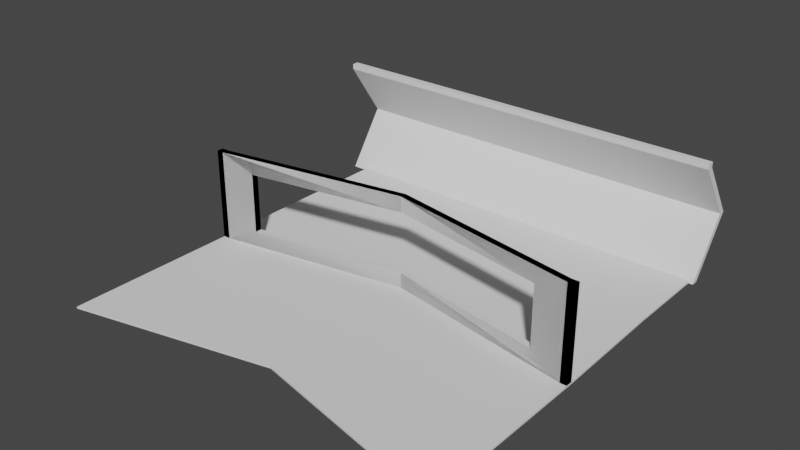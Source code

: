 # Source: Chapter1MainMenuHall.blend  (saved by Blender 3.6.11; exported with 4.5.12 LTS)
import bpy
from mathutils import Matrix  # noqa: F401  (used for matrix-valued properties, if any)

bpy.ops.wm.read_factory_settings(use_empty=True)
scene = bpy.context.scene
scene.name = 'Scene'

# ---- collections
col_collection = bpy.data.collections.new('Collection'); scene.collection.children.link(col_collection)

# ---- world
world_world = bpy.data.worlds.new('World'); scene.world = world_world
world_world.use_nodes = True; world_world.node_tree.nodes.clear()
_N = world_world.node_tree.nodes; _L = world_world.node_tree.links
n0 = _N.new('ShaderNodeOutputWorld'); n0.name = 'World Output'; n0.location = (300, 300)
n1 = _N.new('ShaderNodeBackground'); n1.name = 'Background'; n1.location = (10, 300)
n1.inputs[0].default_value = (0.05088, 0.05088, 0.05088, 1.0)
_L.new(n1.outputs[0], n0.inputs[0])
n0.is_active_output = True
world_world.color = (0.05088, 0.05088, 0.05088)
world_world.use_sun_shadow = False
world_world.sun_shadow_jitter_overblur = 0.0

# ---- meshes
me_plane = bpy.data.meshes.new('Plane')
me_plane.from_pydata([(-0.7185, -0.8094, 0.0), (0.7185, -0.8094, 0.0), (-1.0, 1.0, 0.0), (1.0, 1.0, 0.0), (-0.7185, -0.2815, 0.0), (0.0, -1.097, 0.0), (0.7185, -0.2815, 0.0), (0.0, 0.5, 0.0), (0.0, -0.2815, 0.0), (-1.0, 1.0, -0.02), (1.0, 1.0, -0.02), (-0.9655, -0.0345, -0.02), (0.9655, -0.0345, -0.02), (0.0, 0.5, -0.02), (0.0, -0.0345, -0.02), (-1.0, 0.0, 0.0), (-1.0, -1.0, 0.0), (0.0, -1.4, 0.0), (1.0, -1.0, 0.0), (1.0, 0.0, 0.0), (0.0, 0.0, 0.0), (-1.0, 0.0, -0.02), (1.0, 0.0, -0.02), (0.0, 0.0, -0.02), (0.0, -1.4, -0.02), (1.0, -1.0, -0.02), (-1.0, -1.0, -0.02), (0.0, -1.363, -0.02), (0.9655, -0.9766, -0.02), (-0.9655, -0.9766, -0.02)], [], [(20, 19, 3, 7), (15, 20, 7, 2), (0, 5, 8, 4), (5, 1, 6, 8), (23, 13, 10, 22), (21, 9, 13, 23), (29, 11, 14, 27), (27, 14, 12, 28), (16, 15, 21, 26), (18, 17, 24, 25), (3, 19, 22, 10), (2, 7, 13, 9), (15, 2, 9, 21), (17, 16, 26, 24), (19, 18, 25, 22), (7, 3, 10, 13), (0, 4, 15, 16), (1, 5, 17, 18), (5, 0, 16, 17), (6, 1, 18, 19), (4, 8, 20, 15), (8, 6, 19, 20), (11, 29, 26, 21), (28, 12, 22, 25), (14, 11, 21, 23), (12, 14, 23, 22)])
_uv = me_plane.uv_layers.new(name='UVMap')
_uv.uv.foreach_set('vector', [0.5, 0.5, 1.0, 0.5, 1.0, 1.0, 0.5, 1.0, 0.0, 0.5, 0.5, 0.5, 0.5, 1.0, 0.0, 1.0, 0.1408, 0.131, 0.5, 0.1083, 0.5, 0.3994, 0.1408, 0.3732, 0.5, 0.1083, 0.8592, 0.131, 0.8592, 0.3732, 0.5, 0.3994, 0.5, 0.5, 0.5, 1.0, 1.0, 1.0, 1.0, 0.5, 0.0, 0.5, 0.0, 1.0, 0.5, 1.0, 0.5, 0.5, 0.01725, 0.01682, 0.01725, 0.4838, 0.5, 0.4877, 0.5, 0.01327, 0.5, 0.01327, 0.5, 0.4877, 0.9827, 0.4838, 0.9827, 0.01682, 0.0, 0.0, 0.0, 0.5, 0.0, 0.5, 0.0, 0.0, 1.0, 0.0, 0.5, 0.0, 0.5, 0.0, 1.0, 0.0, 1.0, 1.0, 1.0, 0.5, 1.0, 0.5, 1.0, 1.0, 0.0, 1.0, 0.5, 1.0, 0.5, 1.0, 0.0, 1.0, 0.0, 0.5, 0.0, 1.0, 0.0, 1.0, 0.0, 0.5, 0.5, 0.0, 0.0, 0.0, 0.0, 0.0, 0.5, 0.0, 1.0, 0.5, 1.0, 0.0, 1.0, 0.0, 1.0, 0.5, 0.5, 1.0, 1.0, 1.0, 1.0, 1.0, 0.5, 1.0, 0.1408, 0.131, 0.1408, 0.3732, 0.0, 0.5, 0.0, 0.0, 0.8592, 0.131, 0.5, 0.1083, 0.5, 0.0, 1.0, 0.0, 0.5, 0.1083, 0.1408, 0.131, 0.0, 0.0, 0.5, 0.0, 0.8592, 0.3732, 0.8592, 0.131, 1.0, 0.0, 1.0, 0.5, 0.1408, 0.3732, 0.5, 0.3994, 0.5, 0.5, 0.0, 0.5, 0.5, 0.3994, 0.8592, 0.3732, 1.0, 0.5, 0.5, 0.5, 0.01725, 0.4838, 0.01725, 0.01682, 0.0, 0.0, 0.0, 0.5, 0.9827, 0.01682, 0.9827, 0.4838, 1.0, 0.5, 1.0, 0.0, 0.5, 0.4877, 0.01725, 0.4838, 0.0, 0.5, 0.5, 0.5, 0.9827, 0.4838, 0.5, 0.4877, 0.5, 0.5, 1.0, 0.5])
me_plane.update()
me_plane_001 = bpy.data.meshes.new('Plane.001')
me_plane_001.from_pydata([(-1.0, -1.0, 0.0), (1.0, -1.0, 0.0), (1.0, 1.414, 0.0), (-1.0, 0.0, 0.0), (0.0, -1.0, 0.0), (1.0, 0.0, 0.0), (0.0, 0.0, 0.0), (-1.0, -1.0, -0.02), (1.0, -1.0, -0.02), (1.0, 1.414, -0.02), (-1.0, 0.0, -0.02), (0.0, -1.0, -0.02), (1.0, 0.0, -0.02), (0.0, 0.0, -0.02), (-0.005922, 1.014, 0.0), (-0.005922, 1.014, -0.02), (-1.012, 1.414, 0.0), (-1.012, 1.414, -0.02), (0.6386, 1.27, 0.0), (0.6386, 1.27, -0.02), (-0.005919, 1.014, 0.0), (-0.005919, 1.014, -0.02)], [], [(20, 6, 5, 2, 18), (3, 6, 20, 14, 16), (0, 4, 6, 3), (4, 1, 5, 6), (9, 12, 13, 21, 19), (13, 10, 17, 15, 21), (7, 10, 13, 11), (11, 13, 12, 8), (0, 3, 10, 7), (1, 4, 11, 8), (2, 5, 12, 9), (10, 3, 16, 17), (4, 0, 7, 11), (5, 1, 8, 12), (18, 2, 9, 19), (19, 21, 15, 14, 20, 18), (16, 14, 15, 17)])
_uv = me_plane_001.uv_layers.new(name='UVMap')
_uv.uv.foreach_set('vector', [0.5, 1.0, 0.5, 0.5, 1.0, 0.5, 1.0, 1.0, 0.8204, 1.0, 0.0, 0.5, 0.5, 0.5, 0.5, 1.0, 0.5, 1.0, 0.0, 1.0, 0.0, 0.0, 0.5, 0.0, 0.5, 0.5, 0.0, 0.5, 0.5, 0.0, 1.0, 0.0, 1.0, 0.5, 0.5, 0.5, 1.0, 1.0, 1.0, 0.5, 0.5, 0.5, 0.5, 1.0, 0.8204, 1.0, 0.5, 0.5, 0.0, 0.5, 0.0, 1.0, 0.5, 1.0, 0.5, 1.0, 0.0, 0.0, 0.0, 0.5, 0.5, 0.5, 0.5, 0.0, 0.5, 0.0, 0.5, 0.5, 1.0, 0.5, 1.0, 0.0, 0.0, 0.0, 0.0, 0.5, 0.0, 0.5, 0.0, 0.0, 1.0, 0.0, 0.5, 0.0, 0.5, 0.0, 1.0, 0.0, 1.0, 1.0, 1.0, 0.5, 1.0, 0.5, 1.0, 1.0, 0.0, 0.5, 0.0, 0.5, 0.0, 1.0, 0.0, 1.0, 0.5, 0.0, 0.0, 0.0, 0.0, 0.0, 0.5, 0.0, 1.0, 0.5, 1.0, 0.0, 1.0, 0.0, 1.0, 0.5, 0.8204, 1.0, 1.0, 1.0, 1.0, 1.0, 0.8204, 1.0, 0.8204, 0.0, 0.5, 0.0, 0.5, 0.0, 0.5, 0.0, 0.5, 0.0, 0.8204, 0.0, 3.368e-06, 0.0, 0.5, 0.0, 0.5, 0.0, 3.359e-06, 0.0])
me_plane_001.update()
me_plane_002 = bpy.data.meshes.new('Plane.002')
me_plane_002.from_pydata([(-0.8005, -1.043, -0.1977), (0.8005, -1.043, -0.1977), (0.0, -1.363, -0.1977), (-0.8005, -1.12, -0.8825), (0.8005, -1.12, -0.8825), (0.0, -1.44, -0.8825), (-0.8005, -1.12, -0.1977), (0.8005, -1.12, -0.1977), (0.0, -1.44, -0.1977), (0.0, -1.363, -0.8825), (0.8005, -1.043, -0.8825), (-0.8005, -1.043, -0.8825), (-0.9655, -1.054, -1.06), (0.9655, -1.054, -1.06), (-0.9655, -1.054, -0.02), (0.0, -1.363, -0.02), (0.9655, -0.9766, -0.02), (-0.9655, -0.9766, -0.02), (0.9655, -1.054, -0.02), (0.0, -1.44, -0.02), (0.0, -1.44, -1.06), (0.0, -1.363, -1.06), (0.9655, -0.9766, -1.06), (-0.9655, -0.9766, -1.06), (-0.9997, -1.054, -1.06), (-0.9997, -0.9766, -1.06), (-0.9997, -1.054, -0.02), (-0.9997, -0.9766, -0.02), (1.003, -0.9766, -0.02), (1.003, -1.054, -0.02), (1.003, -1.054, -1.06), (1.003, -0.9766, -1.06), (-0.8005, -1.043, -0.1977), (0.8005, -1.043, -0.1977), (0.0, -1.363, -0.1978), (-0.8005, -1.12, -0.8825), (0.8005, -1.12, -0.8825), (0.0, -1.44, -0.8825), (-0.8005, -1.12, -0.1977), (0.8005, -1.12, -0.1977), (0.0, -1.44, -0.1978), (0.0, -1.363, -0.8825), (0.8005, -1.043, -0.8825), (-0.8005, -1.043, -0.8825), (-0.9655, -1.054, -1.06), (0.9655, -1.054, -1.06), (-0.9655, -1.054, -0.01999), (0.0, -1.363, -0.01999), (0.9655, -0.9766, -0.01999), (-0.9655, -0.9766, -0.01999), (0.9655, -1.054, -0.01999), (1.979e-14, -1.44, -0.01999), (0.0, -1.44, -1.06), (0.0, -1.363, -1.06), (0.9655, -0.9766, -1.06), (-0.9655, -0.9766, -1.06), (-0.9997, -1.054, -1.06), (-0.9997, -0.9766, -1.06), (-0.9997, -1.054, -0.01999), (-0.9997, -0.9766, -0.01999), (1.003, -0.9766, -0.01999), (1.003, -1.054, -0.01999), (1.003, -1.054, -1.06), (1.003, -0.9766, -1.06)], [], [(3, 5, 20, 12), (7, 8, 19, 18), (5, 4, 13, 20), (8, 6, 14, 19), (1, 2, 8, 7), (15, 16, 18, 19), (1, 16, 15, 2), (2, 15, 17, 0), (12, 23, 25, 24), (11, 9, 5, 3), (4, 7, 18, 13), (9, 21, 22, 10), (11, 23, 21, 9), (6, 3, 12, 14), (0, 17, 23, 11), (10, 22, 16, 1), (22, 21, 20, 13), (16, 22, 31, 28), (2, 0, 6, 8), (17, 15, 19, 14), (0, 11, 3, 6), (21, 23, 12, 20), (9, 10, 4, 5), (10, 1, 7, 4), (25, 27, 26, 24), (17, 14, 26, 27), (14, 12, 24, 26), (23, 17, 27, 25), (28, 31, 30, 29), (13, 18, 29, 30), (22, 13, 30, 31), (18, 16, 28, 29), (35, 44, 52, 37), (39, 50, 51, 40), (37, 52, 45, 36), (40, 51, 46, 38), (33, 39, 40, 34), (47, 51, 50, 48), (33, 34, 47, 48), (34, 32, 49, 47), (44, 56, 57, 55), (43, 35, 37, 41), (36, 45, 50, 39), (41, 42, 54, 53), (43, 41, 53, 55), (38, 46, 44, 35), (32, 43, 55, 49), (42, 33, 48, 54), (54, 45, 52, 53), (48, 60, 63, 54), (34, 40, 38, 32), (49, 46, 51, 47), (32, 38, 35, 43), (53, 52, 44, 55), (41, 37, 36, 42), (42, 36, 39, 33), (57, 56, 58, 59), (49, 59, 58, 46), (46, 58, 56, 44), (55, 57, 59, 49), (60, 61, 62, 63), (45, 62, 61, 50), (54, 63, 62, 45), (50, 61, 60, 48)])
_uv = me_plane_002.uv_layers.new(name='UVMap')
_uv.uv.foreach_set('vector', [0.09977, 0.01621, 0.5, 0.01327, 0.5, 0.01327, 0.01725, 0.01682, 0.9002, 0.01621, 0.5, 0.01327, 0.5, 0.01327, 0.9827, 0.01682, 0.5, 0.01327, 0.9002, 0.01621, 0.9827, 0.01682, 0.5, 0.01327, 0.5, 0.01327, 0.09977, 0.01621, 0.01725, 0.01682, 0.5, 0.01327, 0.9002, 0.01621, 0.5, 0.01327, 0.5, 0.01327, 0.9002, 0.01621, 0.5, 0.01327, 0.9827, 0.01682, 0.9827, 0.01682, 0.5, 0.01327, 0.9002, 0.01621, 0.9827, 0.01682, 0.5, 0.01327, 0.5, 0.01327, 0.5, 0.01327, 0.5, 0.01327, 0.01725, 0.01682, 0.09977, 0.01621, 0.01725, 0.01682, 0.01725, 0.01682, 0.01725, 0.01682, 0.01725, 0.01682, 0.09977, 0.01621, 0.5, 0.01327, 0.5, 0.01327, 0.09977, 0.01621, 0.9002, 0.01621, 0.9002, 0.01621, 0.9827, 0.01682, 0.9827, 0.01682, 0.5, 0.01327, 0.5, 0.01327, 0.9827, 0.01682, 0.9002, 0.01621, 0.09977, 0.01621, 0.01725, 0.01682, 0.5, 0.01327, 0.5, 0.01327, 0.09977, 0.01621, 0.09977, 0.01621, 0.01725, 0.01682, 0.01725, 0.01682, 0.09977, 0.01621, 0.01725, 0.01682, 0.01725, 0.01682, 0.09977, 0.01621, 0.9002, 0.01621, 0.9827, 0.01682, 0.9827, 0.01682, 0.9002, 0.01621, 0.9827, 0.01682, 0.5, 0.01327, 0.5, 0.01327, 0.9827, 0.01682, 0.9827, 0.01682, 0.9827, 0.01682, 0.9827, 0.01682, 0.9827, 0.01682, 0.5, 0.01327, 0.09977, 0.01621, 0.09977, 0.01621, 0.5, 0.01327, 0.01725, 0.01682, 0.5, 0.01327, 0.5, 0.01327, 0.01725, 0.01682, 0.09977, 0.01621, 0.09977, 0.01621, 0.09977, 0.01621, 0.09977, 0.01621, 0.5, 0.01327, 0.01725, 0.01682, 0.01725, 0.01682, 0.5, 0.01327, 0.5, 0.01327, 0.9002, 0.01621, 0.9002, 0.01621, 0.5, 0.01327, 0.9002, 0.01621, 0.9002, 0.01621, 0.9002, 0.01621, 0.9002, 0.01621, 0.01725, 0.01682, 0.01725, 0.01682, 0.01725, 0.01682, 0.01725, 0.01682, 0.01725, 0.01682, 0.01725, 0.01682, 0.01725, 0.01682, 0.01725, 0.01682, 0.01725, 0.01682, 0.01725, 0.01682, 0.01725, 0.01682, 0.01725, 0.01682, 0.01725, 0.01682, 0.01725, 0.01682, 0.01725, 0.01682, 0.01725, 0.01682, 0.9827, 0.01682, 0.9827, 0.01682, 0.9827, 0.01682, 0.9827, 0.01682, 0.9827, 0.01682, 0.9827, 0.01682, 0.9827, 0.01682, 0.9827, 0.01682, 0.9827, 0.01682, 0.9827, 0.01682, 0.9827, 0.01682, 0.9827, 0.01682, 0.9827, 0.01682, 0.9827, 0.01682, 0.9827, 0.01682, 0.9827, 0.01682, 0.09977, 0.01621, 0.01725, 0.01682, 0.5, 0.01327, 0.5, 0.01327, 0.9002, 0.01621, 0.9827, 0.01682, 0.5, 0.01327, 0.5, 0.01327, 0.5, 0.01327, 0.5, 0.01327, 0.9827, 0.01682, 0.9002, 0.01621, 0.5, 0.01327, 0.5, 0.01327, 0.01725, 0.01682, 0.09977, 0.01621, 0.9002, 0.01621, 0.9002, 0.01621, 0.5, 0.01327, 0.5, 0.01327, 0.5, 0.01327, 0.5, 0.01327, 0.9827, 0.01682, 0.9827, 0.01682, 0.9002, 0.01621, 0.5, 0.01327, 0.5, 0.01327, 0.9827, 0.01682, 0.5, 0.01327, 0.09977, 0.01621, 0.01725, 0.01682, 0.5, 0.01327, 0.01725, 0.01682, 0.01725, 0.01682, 0.01725, 0.01682, 0.01725, 0.01682, 0.09977, 0.01621, 0.09977, 0.01621, 0.5, 0.01327, 0.5, 0.01327, 0.9002, 0.01621, 0.9827, 0.01682, 0.9827, 0.01682, 0.9002, 0.01621, 0.5, 0.01327, 0.9002, 0.01621, 0.9827, 0.01682, 0.5, 0.01327, 0.09977, 0.01621, 0.5, 0.01327, 0.5, 0.01327, 0.01725, 0.01682, 0.09977, 0.01621, 0.01725, 0.01682, 0.01725, 0.01682, 0.09977, 0.01621, 0.09977, 0.01621, 0.09977, 0.01621, 0.01725, 0.01682, 0.01725, 0.01682, 0.9002, 0.01621, 0.9002, 0.01621, 0.9827, 0.01682, 0.9827, 0.01682, 0.9827, 0.01682, 0.9827, 0.01682, 0.5, 0.01327, 0.5, 0.01327, 0.9827, 0.01682, 0.9827, 0.01682, 0.9827, 0.01682, 0.9827, 0.01682, 0.5, 0.01327, 0.5, 0.01327, 0.09977, 0.01621, 0.09977, 0.01621, 0.01725, 0.01682, 0.01725, 0.01682, 0.5, 0.01327, 0.5, 0.01327, 0.09977, 0.01621, 0.09977, 0.01621, 0.09977, 0.01621, 0.09977, 0.01621, 0.5, 0.01327, 0.5, 0.01327, 0.01725, 0.01682, 0.01725, 0.01682, 0.5, 0.01327, 0.5, 0.01327, 0.9002, 0.01621, 0.9002, 0.01621, 0.9002, 0.01621, 0.9002, 0.01621, 0.9002, 0.01621, 0.9002, 0.01621, 0.01725, 0.01682, 0.01725, 0.01682, 0.01725, 0.01682, 0.01725, 0.01682, 0.01725, 0.01682, 0.01725, 0.01682, 0.01725, 0.01682, 0.01725, 0.01682, 0.01725, 0.01682, 0.01725, 0.01682, 0.01725, 0.01682, 0.01725, 0.01682, 0.01725, 0.01682, 0.01725, 0.01682, 0.01725, 0.01682, 0.01725, 0.01682, 0.9827, 0.01682, 0.9827, 0.01682, 0.9827, 0.01682, 0.9827, 0.01682, 0.9827, 0.01682, 0.9827, 0.01682, 0.9827, 0.01682, 0.9827, 0.01682, 0.9827, 0.01682, 0.9827, 0.01682, 0.9827, 0.01682, 0.9827, 0.01682, 0.9827, 0.01682, 0.9827, 0.01682, 0.9827, 0.01682, 0.9827, 0.01682])
me_plane_002.update()
me_cube_003 = bpy.data.meshes.new('Cube.003')
me_cube_003.from_pydata([(-1.0, -1.0, -1.0), (-1.0, -1.0, 1.0), (-1.0, 1.0, -1.0), (-1.0, 1.0, 1.0), (1.0, -1.0, -1.0), (1.0, -1.0, 1.0), (1.0, 1.0, -1.0), (1.0, 1.0, 1.0), (-1.0, 0.0, -1.0), (-1.0, 10.61, 0.0), (-1.0, 12.61, 0.0), (0.0, 1.0, -1.0), (0.0, 1.0, 1.0), (1.0, 12.61, 0.0), (1.0, 0.0, -1.0), (1.0, 0.0, 1.0), (1.0, 10.61, 0.0), (0.0, -1.0, -1.0), (0.0, -1.0, 1.0), (0.0, 0.0, -1.0), (0.0, 10.61, 0.0), (0.0, 12.61, 0.0), (-1.0, 1.0, 1.096), (0.0, 1.0, 1.096), (1.0, 1.0, 1.096), (1.0, 0.0, 1.096), (1.0, -1.0, 1.096), (0.0, -1.0, 1.096), (-1.0, -1.0, 1.096), (0.0, 0.0, 1.096)], [], [(23, 22, 28, 27, 29), (21, 12, 7, 13), (20, 18, 1, 9), (19, 14, 4, 17), (6, 13, 16, 4, 14), (7, 12, 23, 24), (15, 7, 24, 25), (8, 19, 17, 0), (2, 11, 19, 8), (11, 6, 14, 19), (17, 20, 9, 0), (4, 16, 20, 17), (16, 5, 18, 20), (13, 7, 15, 5, 16), (11, 21, 13, 6), (2, 10, 21, 11), (10, 3, 12, 21), (9, 1, 3, 10), (3, 1, 28, 22), (25, 29, 27, 26), (24, 23, 29, 25), (5, 15, 25, 26), (12, 3, 22, 23), (18, 5, 26, 27, 28, 1), (0, 9, 10, 2, 8)])
_uv = me_cube_003.uv_layers.new(name='UVMap')
_uv.uv.foreach_set('vector', [0.75, 0.5, 0.875, 0.5, 0.875, 0.75, 0.75, 0.75, 0.75, 0.625, 0.5, 0.375, 0.625, 0.375, 0.625, 0.5, 0.5, 0.5, 0.5, 0.875, 0.625, 0.875, 0.625, 1.0, 0.5, 1.0, 0.25, 0.625, 0.375, 0.625, 0.375, 0.75, 0.25, 0.75, 0.375, 0.5, 0.5, 0.5, 0.5, 0.75, 0.375, 0.75, 0.375, 0.625, 0.625, 0.5, 0.625, 0.375, 0.625, 0.375, 0.625, 0.5, 0.625, 0.625, 0.625, 0.5, 0.625, 0.5, 0.625, 0.625, 0.125, 0.625, 0.25, 0.625, 0.25, 0.75, 0.125, 0.75, 0.125, 0.5, 0.25, 0.5, 0.25, 0.625, 0.125, 0.625, 0.25, 0.5, 0.375, 0.5, 0.375, 0.625, 0.25, 0.625, 0.375, 0.875, 0.5, 0.875, 0.5, 1.0, 0.375, 1.0, 0.375, 0.75, 0.5, 0.75, 0.5, 0.875, 0.375, 0.875, 0.5, 0.75, 0.625, 0.75, 0.625, 0.875, 0.5, 0.875, 0.5, 0.5, 0.625, 0.5, 0.625, 0.625, 0.625, 0.75, 0.5, 0.75, 0.375, 0.375, 0.5, 0.375, 0.5, 0.5, 0.375, 0.5, 0.375, 0.25, 0.5, 0.25, 0.5, 0.375, 0.375, 0.375, 0.5, 0.25, 0.625, 0.25, 0.625, 0.375, 0.5, 0.375, 0.5, 0.0, 0.625, 0.0, 0.625, 0.25, 0.5, 0.25, 0.625, 0.25, 0.625, 0.0, 0.625, 0.0, 0.625, 0.25, 0.625, 0.625, 0.75, 0.625, 0.75, 0.75, 0.625, 0.75, 0.625, 0.5, 0.75, 0.5, 0.75, 0.625, 0.625, 0.625, 0.625, 0.75, 0.625, 0.625, 0.625, 0.625, 0.625, 0.75, 0.625, 0.375, 0.625, 0.25, 0.625, 0.25, 0.625, 0.375, 0.625, 0.875, 0.625, 0.75, 0.625, 0.75, 0.625, 0.875, 0.625, 1.0, 0.625, 1.0, 0.375, 0.0, 0.5, 0.0, 0.5, 0.25, 0.375, 0.25, 0.375, 0.125])
me_cube_003.update()

# ---- objects
ob_plane = bpy.data.objects.new('Plane', me_plane)
ob_plane_001 = bpy.data.objects.new('Plane.001', me_plane_001)
ob_plane_002 = bpy.data.objects.new('Plane.002', me_plane_002)
ob_cube = bpy.data.objects.new('Cube', me_cube_003)

# ---- transforms, parenting, visibility, modifiers, constraints
ob_plane.location = (0.02143, -3.914, 0.0)
ob_plane.scale = (-5.034, -2.243, -2.243)
ob_plane_001.location = (-0.008212, 1.5, 0.0)
ob_plane_001.scale = (-5.005, -2.243, -2.243)
ob_plane_002.location = (0.02143, -3.914, 0.0)
ob_plane_002.scale = (-5.034, -2.243, -2.243)
ob_cube.location = (-0.1641, 3.743, 1.462)
ob_cube.scale = (5.269, 0.08611, 1.462)

# ---- collection membership
col_collection.objects.link(ob_plane)
col_collection.objects.link(ob_plane_001)
col_collection.objects.link(ob_plane_002)
col_collection.objects.link(ob_cube)

# ---- scene / render settings (as saved in the file)
scene.frame_start = 1; scene.frame_end = 250; scene.frame_set(1)
scene.render.engine = 'BLENDER_EEVEE_NEXT'
scene.cycles.sampling_pattern = 'TABULATED_SOBOL'
scene.view_settings.view_transform = 'Filmic'
bpy.context.view_layer.update()

# ---- added for rendering (the .blend has no active camera and no usable light): camera, sun
cam_auto = bpy.data.cameras.new('AutoCamera')
cam_auto.lens = 50.0
cam_auto.sensor_width = 36.0
cam_auto.clip_end = 1000.0
ob_auto_camera = bpy.data.objects.new('AutoCamera', cam_auto)
scene.collection.objects.link(ob_auto_camera)
ob_auto_camera.location = (14.2038, -17.9054, 13.0261)
ob_auto_camera.rotation_euler = (1.09748, -7.21219e-08, 0.694738)
scene.camera = ob_auto_camera
light_auto_sun = bpy.data.lights.new('AutoSun', 'SUN')
light_auto_sun.energy = 3.0
light_auto_sun.angle = 0.0523599
ob_auto_sun = bpy.data.objects.new('AutoSun', light_auto_sun)
scene.collection.objects.link(ob_auto_sun)
ob_auto_sun.rotation_euler = (0.872665, 0.174533, 0.523599)
bpy.context.view_layer.update()
